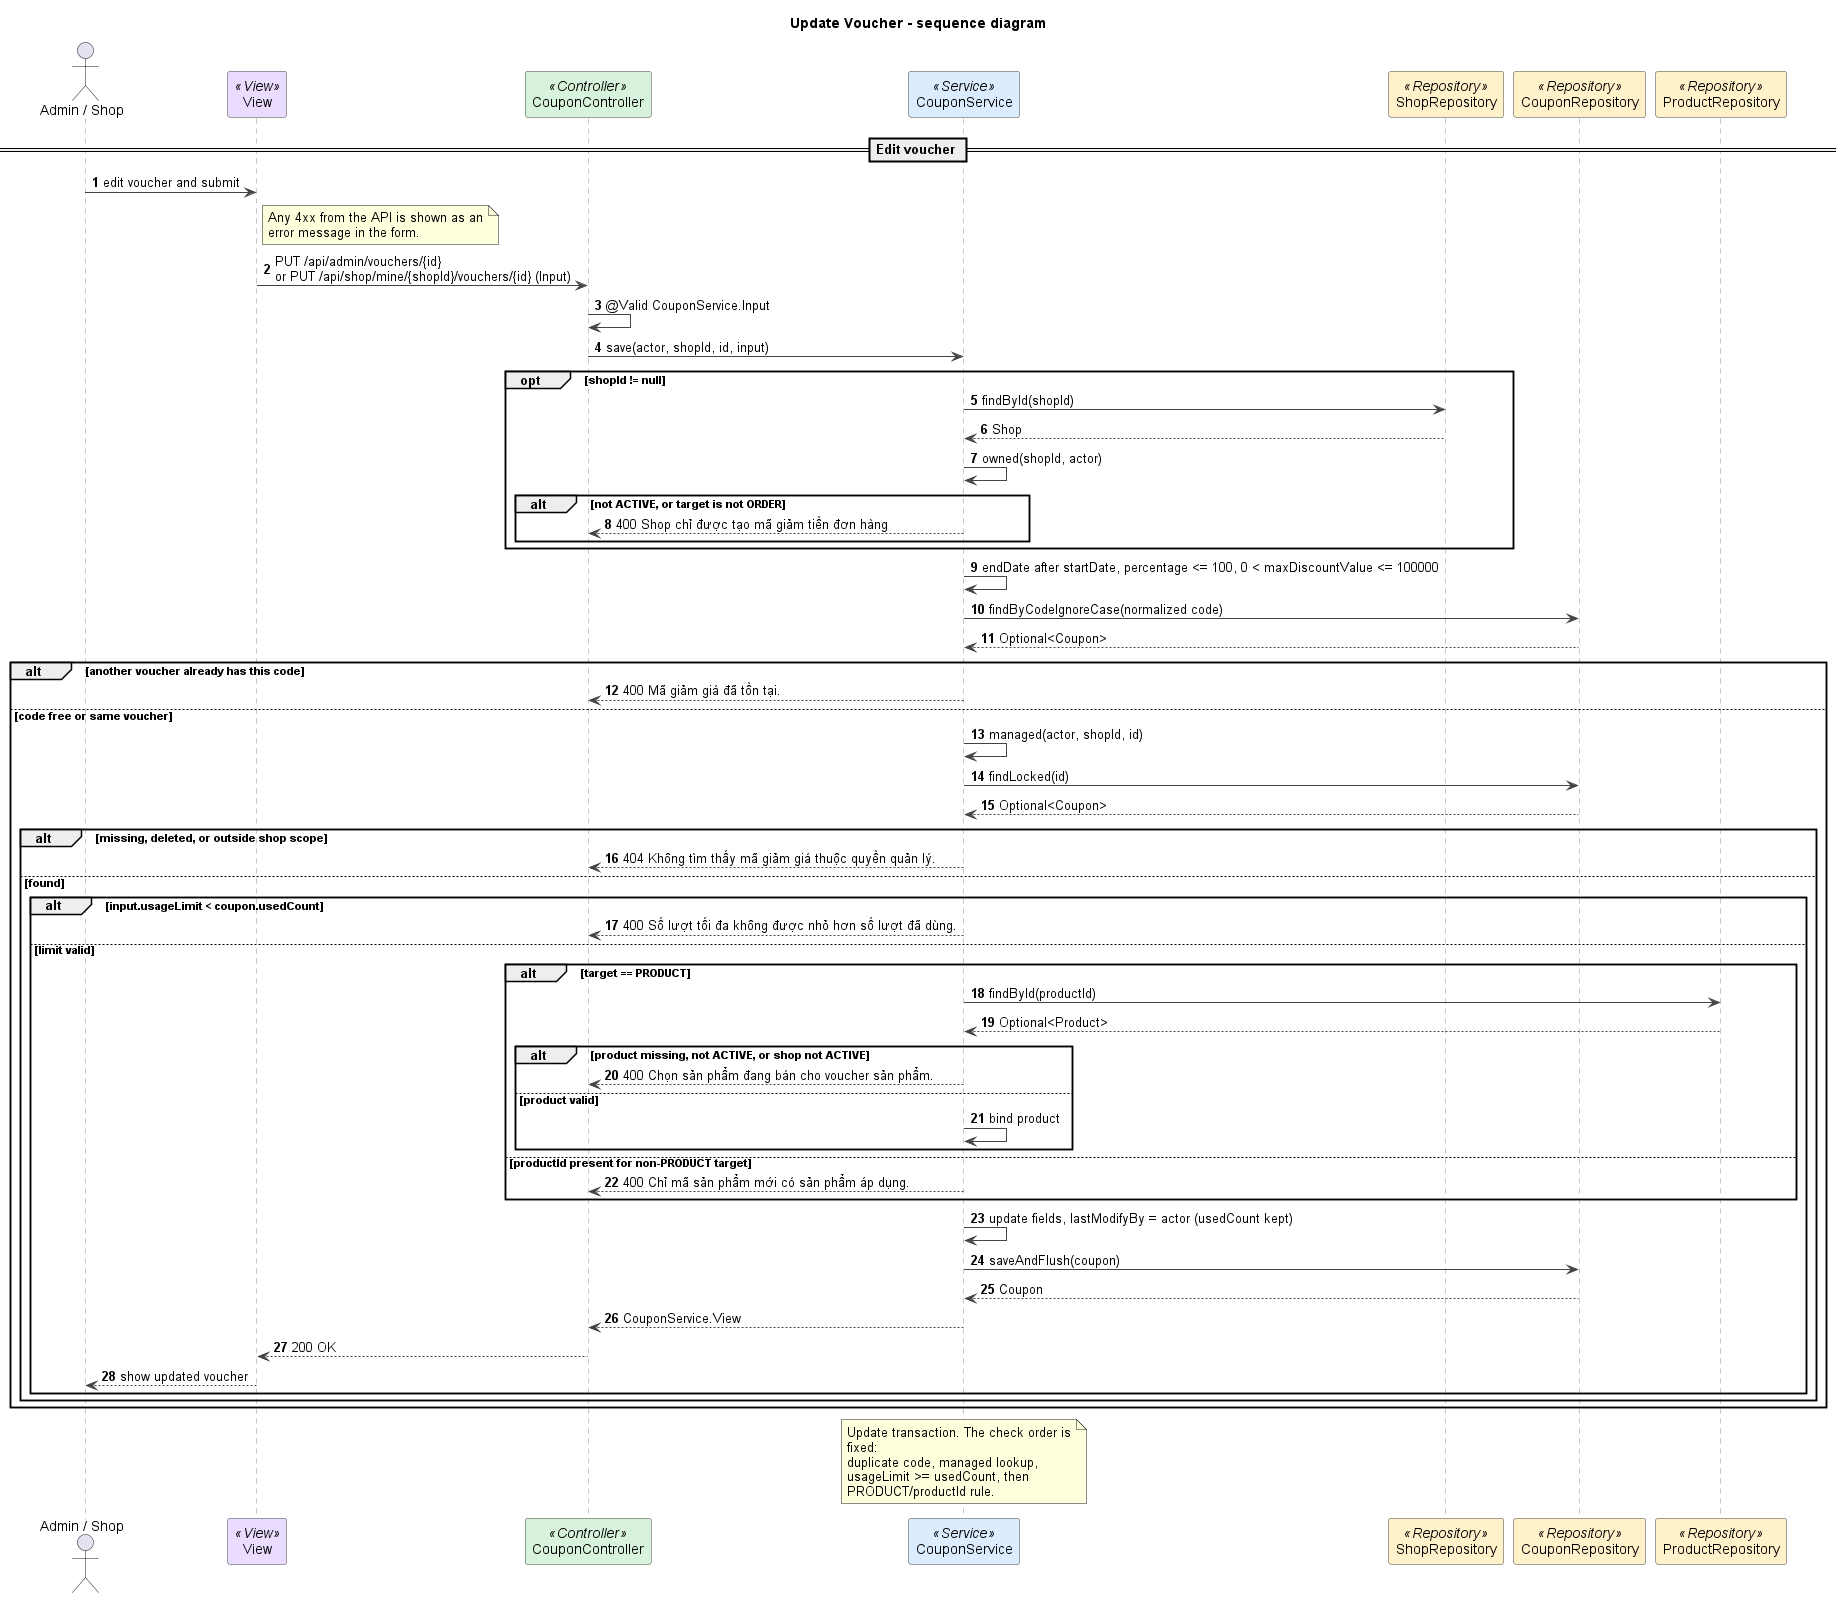

The diagram above was rendered by PlantUML. Its source (embedded in the PNG):
@startuml
title Update Voucher - sequence diagram
autonumber
skinparam shadowing false
skinparam defaultFontName Arial
skinparam wrapWidth 240
skinparam ArrowColor #444444
skinparam sequenceMessageAlign left
skinparam sequence {
  LifeLineBorderColor #888888
  ParticipantBorderColor #444444
  ParticipantBackgroundColor #FFFFFF
}

actor "Admin / Shop" as U
participant "View" as V <<View>> #EADCFF
participant CouponController as C <<Controller>> #D8F3DC
participant CouponService as S <<Service>> #DCECFF
participant ShopRepository as SR <<Repository>> #FFF1C9
participant CouponRepository as CR <<Repository>> #FFF1C9
participant ProductRepository as PR <<Repository>> #FFF1C9

== Edit voucher ==
U -> V : edit voucher and submit
note right of V
  Any 4xx from the API is shown as an error message in the form.
end note
V -> C : PUT /api/admin/vouchers/{id}\nor PUT /api/shop/mine/{shopId}/vouchers/{id} (Input)
C -> C : @Valid CouponService.Input
C -> S : save(actor, shopId, id, input)
opt shopId != null
  S -> SR : findById(shopId)
  SR --> S : Shop
  S -> S : owned(shopId, actor)
  alt not ACTIVE, or target is not ORDER
    S --> C : 400 Shop chỉ được tạo mã giảm tiền đơn hàng
  end
end
S -> S : endDate after startDate, percentage <= 100, 0 < maxDiscountValue <= 100000
S -> CR : findByCodeIgnoreCase(normalized code)
CR --> S : Optional<Coupon>
alt another voucher already has this code
  S --> C : 400 Mã giảm giá đã tồn tại.
else code free or same voucher
  S -> S : managed(actor, shopId, id)
  S -> CR : findLocked(id)
  CR --> S : Optional<Coupon>
  alt missing, deleted, or outside shop scope
    S --> C : 404 Không tìm thấy mã giảm giá thuộc quyền quản lý.
  else found
    alt input.usageLimit < coupon.usedCount
      S --> C : 400 Số lượt tối đa không được nhỏ hơn số lượt đã dùng.
    else limit valid
      alt target == PRODUCT
        S -> PR : findById(productId)
        PR --> S : Optional<Product>
        alt product missing, not ACTIVE, or shop not ACTIVE
          S --> C : 400 Chọn sản phẩm đang bán cho voucher sản phẩm.
        else product valid
          S -> S : bind product
        end
      else productId present for non-PRODUCT target
        S --> C : 400 Chỉ mã sản phẩm mới có sản phẩm áp dụng.
      end
      S -> S : update fields, lastModifyBy = actor (usedCount kept)
      S -> CR : saveAndFlush(coupon)
      CR --> S : Coupon
      S --> C : CouponService.View
      C --> V : 200 OK
      V --> U : show updated voucher
    end
  end
end

note over S
  Update transaction. The check order is fixed:
  duplicate code, managed lookup, usageLimit >= usedCount, then PRODUCT/productId rule.
end note

@enduml